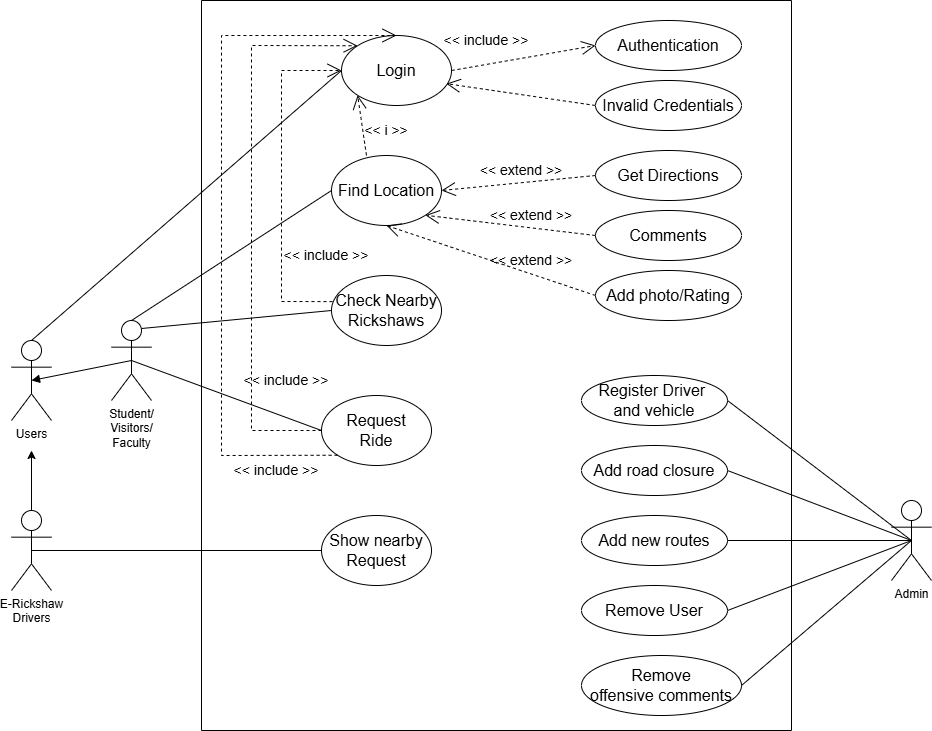

The diagram above was exported from draw.io. Its source (the exported page's mxGraphModel, read from the mxfile embedded in the PNG):
<mxGraphModel dx="2048" dy="725" grid="1" gridSize="10" guides="1" tooltips="1" connect="1" arrows="1" fold="1" page="1" pageScale="1" pageWidth="827" pageHeight="1169" math="0" shadow="0">
  <root>
    <mxCell id="WIyWlLk6GJQsqaUBKTNV-0" />
    <mxCell id="WIyWlLk6GJQsqaUBKTNV-1" parent="WIyWlLk6GJQsqaUBKTNV-0" />
    <mxCell id="t31d8A_v6lYJ60UNvRxQ-0" value="" style="swimlane;startSize=0;" parent="WIyWlLk6GJQsqaUBKTNV-1" vertex="1">
      <mxGeometry x="40" y="30" width="590" height="730" as="geometry" />
    </mxCell>
    <mxCell id="t31d8A_v6lYJ60UNvRxQ-6" value="&lt;font style=&quot;font-size: 16px;&quot;&gt;Login&lt;/font&gt;" style="ellipse;whiteSpace=wrap;html=1;" parent="t31d8A_v6lYJ60UNvRxQ-0" vertex="1">
      <mxGeometry x="140" y="35" width="110" height="70" as="geometry" />
    </mxCell>
    <mxCell id="t31d8A_v6lYJ60UNvRxQ-28" value="&lt;span style=&quot;font-size: 16px;&quot;&gt;Find Location&lt;/span&gt;" style="ellipse;whiteSpace=wrap;html=1;" parent="t31d8A_v6lYJ60UNvRxQ-0" vertex="1">
      <mxGeometry x="130" y="155" width="110" height="70" as="geometry" />
    </mxCell>
    <mxCell id="t31d8A_v6lYJ60UNvRxQ-31" value="&lt;span style=&quot;font-size: 16px;&quot;&gt;Check Nearby&lt;/span&gt;&lt;div&gt;&lt;span style=&quot;font-size: 16px;&quot;&gt;Rickshaws&lt;/span&gt;&lt;/div&gt;" style="ellipse;whiteSpace=wrap;html=1;" parent="t31d8A_v6lYJ60UNvRxQ-0" vertex="1">
      <mxGeometry x="130" y="275" width="110" height="70" as="geometry" />
    </mxCell>
    <mxCell id="t31d8A_v6lYJ60UNvRxQ-30" value="&lt;span style=&quot;font-size: 16px;&quot;&gt;Request&lt;/span&gt;&lt;div&gt;&lt;span style=&quot;font-size: 16px;&quot;&gt;Ride&lt;/span&gt;&lt;/div&gt;" style="ellipse;whiteSpace=wrap;html=1;" parent="t31d8A_v6lYJ60UNvRxQ-0" vertex="1">
      <mxGeometry x="120" y="395" width="110" height="70" as="geometry" />
    </mxCell>
    <mxCell id="t31d8A_v6lYJ60UNvRxQ-32" value="&lt;span style=&quot;font-size: 16px;&quot;&gt;Show nearby&lt;/span&gt;&lt;div&gt;&lt;span style=&quot;font-size: 16px;&quot;&gt;Request&lt;/span&gt;&lt;/div&gt;" style="ellipse;whiteSpace=wrap;html=1;" parent="t31d8A_v6lYJ60UNvRxQ-0" vertex="1">
      <mxGeometry x="120" y="515" width="110" height="70" as="geometry" />
    </mxCell>
    <mxCell id="t31d8A_v6lYJ60UNvRxQ-38" value="&lt;font style=&quot;font-size: 16px;&quot;&gt;Authentication&lt;/font&gt;" style="ellipse;whiteSpace=wrap;html=1;" parent="t31d8A_v6lYJ60UNvRxQ-0" vertex="1">
      <mxGeometry x="394" y="20" width="146" height="50" as="geometry" />
    </mxCell>
    <mxCell id="t31d8A_v6lYJ60UNvRxQ-51" value="" style="endArrow=open;endSize=12;dashed=1;html=1;rounded=0;exitX=1;exitY=0.5;exitDx=0;exitDy=0;entryX=0;entryY=0.5;entryDx=0;entryDy=0;" parent="t31d8A_v6lYJ60UNvRxQ-0" source="t31d8A_v6lYJ60UNvRxQ-6" target="t31d8A_v6lYJ60UNvRxQ-38" edge="1">
      <mxGeometry width="160" relative="1" as="geometry">
        <mxPoint x="200" y="125" as="sourcePoint" />
        <mxPoint x="360" y="125" as="targetPoint" />
      </mxGeometry>
    </mxCell>
    <mxCell id="t31d8A_v6lYJ60UNvRxQ-52" value="" style="endArrow=open;endSize=12;dashed=1;html=1;rounded=0;exitX=0;exitY=0.5;exitDx=0;exitDy=0;entryX=0.953;entryY=0.688;entryDx=0;entryDy=0;entryPerimeter=0;" parent="t31d8A_v6lYJ60UNvRxQ-0" source="t31d8A_v6lYJ60UNvRxQ-53" target="t31d8A_v6lYJ60UNvRxQ-6" edge="1">
      <mxGeometry width="160" relative="1" as="geometry">
        <mxPoint x="360" y="100" as="sourcePoint" />
        <mxPoint x="370" y="50" as="targetPoint" />
      </mxGeometry>
    </mxCell>
    <mxCell id="t31d8A_v6lYJ60UNvRxQ-53" value="&lt;font style=&quot;font-size: 16px;&quot;&gt;Invalid Credentials&lt;/font&gt;" style="ellipse;whiteSpace=wrap;html=1;" parent="t31d8A_v6lYJ60UNvRxQ-0" vertex="1">
      <mxGeometry x="394" y="80" width="146" height="50" as="geometry" />
    </mxCell>
    <mxCell id="t31d8A_v6lYJ60UNvRxQ-56" value="&lt;font style=&quot;font-size: 16px;&quot;&gt;Get Directions&lt;/font&gt;" style="ellipse;whiteSpace=wrap;html=1;" parent="t31d8A_v6lYJ60UNvRxQ-0" vertex="1">
      <mxGeometry x="394" y="150" width="146" height="50" as="geometry" />
    </mxCell>
    <mxCell id="t31d8A_v6lYJ60UNvRxQ-55" value="&lt;font style=&quot;font-size: 16px;&quot;&gt;Comments&lt;/font&gt;" style="ellipse;whiteSpace=wrap;html=1;" parent="t31d8A_v6lYJ60UNvRxQ-0" vertex="1">
      <mxGeometry x="394" y="210" width="146" height="50" as="geometry" />
    </mxCell>
    <mxCell id="t31d8A_v6lYJ60UNvRxQ-54" value="&lt;font style=&quot;font-size: 16px;&quot;&gt;Add photo/Rating&lt;/font&gt;" style="ellipse;whiteSpace=wrap;html=1;" parent="t31d8A_v6lYJ60UNvRxQ-0" vertex="1">
      <mxGeometry x="394" y="270" width="146" height="50" as="geometry" />
    </mxCell>
    <mxCell id="t31d8A_v6lYJ60UNvRxQ-59" value="" style="endArrow=open;endSize=12;dashed=1;html=1;rounded=0;exitX=0;exitY=0.5;exitDx=0;exitDy=0;entryX=1;entryY=0.5;entryDx=0;entryDy=0;" parent="t31d8A_v6lYJ60UNvRxQ-0" source="t31d8A_v6lYJ60UNvRxQ-56" target="t31d8A_v6lYJ60UNvRxQ-28" edge="1">
      <mxGeometry width="160" relative="1" as="geometry">
        <mxPoint x="365" y="162" as="sourcePoint" />
        <mxPoint x="230" y="145" as="targetPoint" />
      </mxGeometry>
    </mxCell>
    <mxCell id="t31d8A_v6lYJ60UNvRxQ-58" value="" style="endArrow=open;endSize=12;dashed=1;html=1;rounded=0;exitX=0;exitY=0.5;exitDx=0;exitDy=0;entryX=1;entryY=1;entryDx=0;entryDy=0;" parent="t31d8A_v6lYJ60UNvRxQ-0" source="t31d8A_v6lYJ60UNvRxQ-55" target="t31d8A_v6lYJ60UNvRxQ-28" edge="1">
      <mxGeometry width="160" relative="1" as="geometry">
        <mxPoint x="365" y="205" as="sourcePoint" />
        <mxPoint x="230" y="188" as="targetPoint" />
      </mxGeometry>
    </mxCell>
    <mxCell id="t31d8A_v6lYJ60UNvRxQ-57" value="" style="endArrow=open;endSize=12;dashed=1;html=1;rounded=0;exitX=0;exitY=0.5;exitDx=0;exitDy=0;entryX=0.5;entryY=1;entryDx=0;entryDy=0;" parent="t31d8A_v6lYJ60UNvRxQ-0" source="t31d8A_v6lYJ60UNvRxQ-54" target="t31d8A_v6lYJ60UNvRxQ-28" edge="1">
      <mxGeometry width="160" relative="1" as="geometry">
        <mxPoint x="355" y="282" as="sourcePoint" />
        <mxPoint x="220" y="265" as="targetPoint" />
      </mxGeometry>
    </mxCell>
    <mxCell id="t31d8A_v6lYJ60UNvRxQ-64" value="&lt;font style=&quot;font-size: 16px;&quot;&gt;Register Driver&amp;nbsp;&lt;/font&gt;&lt;div&gt;&lt;font style=&quot;font-size: 16px;&quot;&gt;and vehicle&lt;/font&gt;&lt;/div&gt;" style="ellipse;whiteSpace=wrap;html=1;" parent="t31d8A_v6lYJ60UNvRxQ-0" vertex="1">
      <mxGeometry x="380" y="375" width="146" height="50" as="geometry" />
    </mxCell>
    <mxCell id="t31d8A_v6lYJ60UNvRxQ-63" value="&lt;font style=&quot;font-size: 16px;&quot;&gt;Add road closure&lt;/font&gt;" style="ellipse;whiteSpace=wrap;html=1;" parent="t31d8A_v6lYJ60UNvRxQ-0" vertex="1">
      <mxGeometry x="380" y="445" width="146" height="50" as="geometry" />
    </mxCell>
    <mxCell id="t31d8A_v6lYJ60UNvRxQ-62" value="&lt;font style=&quot;font-size: 16px;&quot;&gt;Add new routes&lt;/font&gt;" style="ellipse;whiteSpace=wrap;html=1;" parent="t31d8A_v6lYJ60UNvRxQ-0" vertex="1">
      <mxGeometry x="380" y="515" width="146" height="50" as="geometry" />
    </mxCell>
    <mxCell id="t31d8A_v6lYJ60UNvRxQ-61" value="&lt;font style=&quot;font-size: 16px;&quot;&gt;Remove User&lt;/font&gt;" style="ellipse;whiteSpace=wrap;html=1;" parent="t31d8A_v6lYJ60UNvRxQ-0" vertex="1">
      <mxGeometry x="380" y="585" width="146" height="50" as="geometry" />
    </mxCell>
    <mxCell id="t31d8A_v6lYJ60UNvRxQ-75" value="&lt;font style=&quot;font-size: 16px;&quot;&gt;Remove&lt;/font&gt;&lt;div&gt;&lt;span style=&quot;font-size: 16px;&quot;&gt;offensive comments&lt;/span&gt;&lt;/div&gt;" style="ellipse;whiteSpace=wrap;html=1;" parent="t31d8A_v6lYJ60UNvRxQ-0" vertex="1">
      <mxGeometry x="380" y="655" width="160" height="60" as="geometry" />
    </mxCell>
    <mxCell id="t31d8A_v6lYJ60UNvRxQ-78" value="&lt;font style=&quot;font-size: 14px;&quot;&gt;&amp;lt;&amp;lt; include &amp;gt;&amp;gt;&lt;/font&gt;" style="text;html=1;align=center;verticalAlign=middle;whiteSpace=wrap;rounded=0;" parent="t31d8A_v6lYJ60UNvRxQ-0" vertex="1">
      <mxGeometry x="240" y="25" width="90" height="30" as="geometry" />
    </mxCell>
    <mxCell id="t31d8A_v6lYJ60UNvRxQ-77" value="&lt;font style=&quot;font-size: 14px;&quot;&gt;&amp;lt;&amp;lt; extend &amp;gt;&amp;gt;&lt;/font&gt;" style="text;html=1;align=center;verticalAlign=middle;whiteSpace=wrap;rounded=0;" parent="t31d8A_v6lYJ60UNvRxQ-0" vertex="1">
      <mxGeometry x="280" y="245" width="100" height="30" as="geometry" />
    </mxCell>
    <mxCell id="t31d8A_v6lYJ60UNvRxQ-86" value="" style="endArrow=open;endSize=12;dashed=1;html=1;rounded=0;exitX=0;exitY=0.5;exitDx=0;exitDy=0;entryX=0;entryY=1;entryDx=0;entryDy=0;" parent="t31d8A_v6lYJ60UNvRxQ-0" target="t31d8A_v6lYJ60UNvRxQ-6" edge="1">
      <mxGeometry width="160" relative="1" as="geometry">
        <mxPoint x="165" y="155" as="sourcePoint" />
        <mxPoint x="30" y="138" as="targetPoint" />
      </mxGeometry>
    </mxCell>
    <mxCell id="t31d8A_v6lYJ60UNvRxQ-87" value="&lt;font style=&quot;font-size: 14px;&quot;&gt;&amp;lt;&amp;lt; i &amp;gt;&amp;gt;&lt;/font&gt;" style="text;html=1;align=center;verticalAlign=middle;whiteSpace=wrap;rounded=0;" parent="t31d8A_v6lYJ60UNvRxQ-0" vertex="1">
      <mxGeometry x="155" y="115" width="60" height="30" as="geometry" />
    </mxCell>
    <mxCell id="t31d8A_v6lYJ60UNvRxQ-88" value="" style="endArrow=open;endSize=12;dashed=1;html=1;rounded=0;entryX=0;entryY=0.5;entryDx=0;entryDy=0;exitX=0.009;exitY=0.373;exitDx=0;exitDy=0;exitPerimeter=0;" parent="t31d8A_v6lYJ60UNvRxQ-0" source="t31d8A_v6lYJ60UNvRxQ-31" target="t31d8A_v6lYJ60UNvRxQ-6" edge="1">
      <mxGeometry width="160" relative="1" as="geometry">
        <mxPoint x="120" y="330" as="sourcePoint" />
        <mxPoint x="80" y="125" as="targetPoint" />
        <Array as="points">
          <mxPoint x="80" y="301" />
          <mxPoint x="80" y="70" />
        </Array>
      </mxGeometry>
    </mxCell>
    <mxCell id="t31d8A_v6lYJ60UNvRxQ-89" value="" style="endArrow=open;endSize=12;dashed=1;html=1;rounded=0;entryX=0;entryY=0;entryDx=0;entryDy=0;exitX=0;exitY=0.5;exitDx=0;exitDy=0;" parent="t31d8A_v6lYJ60UNvRxQ-0" source="t31d8A_v6lYJ60UNvRxQ-30" target="t31d8A_v6lYJ60UNvRxQ-6" edge="1">
      <mxGeometry width="160" relative="1" as="geometry">
        <mxPoint x="131" y="341" as="sourcePoint" />
        <mxPoint x="130" y="80" as="targetPoint" />
        <Array as="points">
          <mxPoint x="50" y="430" />
          <mxPoint x="50" y="200" />
          <mxPoint x="50" y="45" />
        </Array>
      </mxGeometry>
    </mxCell>
    <mxCell id="t31d8A_v6lYJ60UNvRxQ-93" value="" style="endArrow=open;endSize=12;dashed=1;html=1;rounded=0;entryX=0.5;entryY=0;entryDx=0;entryDy=0;exitX=0;exitY=1;exitDx=0;exitDy=0;" parent="t31d8A_v6lYJ60UNvRxQ-0" source="t31d8A_v6lYJ60UNvRxQ-30" target="t31d8A_v6lYJ60UNvRxQ-6" edge="1">
      <mxGeometry width="160" relative="1" as="geometry">
        <mxPoint x="130" y="440" as="sourcePoint" />
        <mxPoint x="146" y="55" as="targetPoint" />
        <Array as="points">
          <mxPoint x="20" y="455" />
          <mxPoint x="20" y="200" />
          <mxPoint x="20" y="35" />
        </Array>
      </mxGeometry>
    </mxCell>
    <mxCell id="zRYiONV1Vcxf4_TSZnKS-2" value="&lt;font style=&quot;font-size: 14px;&quot;&gt;&amp;lt;&amp;lt; include &amp;gt;&amp;gt;&lt;/font&gt;" style="text;html=1;align=center;verticalAlign=middle;whiteSpace=wrap;rounded=0;" parent="t31d8A_v6lYJ60UNvRxQ-0" vertex="1">
      <mxGeometry x="30" y="455" width="90" height="30" as="geometry" />
    </mxCell>
    <mxCell id="zRYiONV1Vcxf4_TSZnKS-1" value="&lt;font style=&quot;font-size: 14px;&quot;&gt;&amp;lt;&amp;lt; include &amp;gt;&amp;gt;&lt;/font&gt;" style="text;html=1;align=center;verticalAlign=middle;whiteSpace=wrap;rounded=0;" parent="t31d8A_v6lYJ60UNvRxQ-0" vertex="1">
      <mxGeometry x="80" y="245" width="90" height="20" as="geometry" />
    </mxCell>
    <mxCell id="zRYiONV1Vcxf4_TSZnKS-0" value="&lt;font style=&quot;font-size: 14px;&quot;&gt;&amp;lt;&amp;lt; include &amp;gt;&amp;gt;&lt;/font&gt;" style="text;html=1;align=center;verticalAlign=middle;whiteSpace=wrap;rounded=0;" parent="t31d8A_v6lYJ60UNvRxQ-0" vertex="1">
      <mxGeometry x="40" y="365" width="90" height="30" as="geometry" />
    </mxCell>
    <mxCell id="zRYiONV1Vcxf4_TSZnKS-6" value="&lt;font style=&quot;font-size: 14px;&quot;&gt;&amp;lt;&amp;lt; extend &amp;gt;&amp;gt;&lt;/font&gt;" style="text;html=1;align=center;verticalAlign=middle;whiteSpace=wrap;rounded=0;" parent="t31d8A_v6lYJ60UNvRxQ-0" vertex="1">
      <mxGeometry x="270" y="155" width="100" height="30" as="geometry" />
    </mxCell>
    <mxCell id="zRYiONV1Vcxf4_TSZnKS-5" value="&lt;font style=&quot;font-size: 14px;&quot;&gt;&amp;lt;&amp;lt; extend &amp;gt;&amp;gt;&lt;/font&gt;" style="text;html=1;align=center;verticalAlign=middle;whiteSpace=wrap;rounded=0;" parent="t31d8A_v6lYJ60UNvRxQ-0" vertex="1">
      <mxGeometry x="280" y="200" width="100" height="30" as="geometry" />
    </mxCell>
    <mxCell id="t31d8A_v6lYJ60UNvRxQ-1" value="Student/&lt;div&gt;Visitors/&lt;/div&gt;&lt;div&gt;Faculty&lt;/div&gt;" style="shape=umlActor;verticalLabelPosition=bottom;verticalAlign=top;html=1;" parent="WIyWlLk6GJQsqaUBKTNV-1" vertex="1">
      <mxGeometry x="-50" y="350" width="40" height="80" as="geometry" />
    </mxCell>
    <mxCell id="t31d8A_v6lYJ60UNvRxQ-25" value="Users" style="shape=umlActor;verticalLabelPosition=bottom;verticalAlign=top;html=1;" parent="WIyWlLk6GJQsqaUBKTNV-1" vertex="1">
      <mxGeometry x="-150" y="370" width="40" height="80" as="geometry" />
    </mxCell>
    <mxCell id="t31d8A_v6lYJ60UNvRxQ-27" value="" style="endArrow=none;html=1;rounded=0;entryX=0;entryY=0.5;entryDx=0;entryDy=0;exitX=0.5;exitY=0;exitDx=0;exitDy=0;exitPerimeter=0;" parent="WIyWlLk6GJQsqaUBKTNV-1" source="t31d8A_v6lYJ60UNvRxQ-25" target="t31d8A_v6lYJ60UNvRxQ-6" edge="1">
      <mxGeometry width="50" height="50" relative="1" as="geometry">
        <mxPoint x="-80" y="380" as="sourcePoint" />
        <mxPoint x="-30" y="330" as="targetPoint" />
      </mxGeometry>
    </mxCell>
    <mxCell id="t31d8A_v6lYJ60UNvRxQ-29" value="" style="endArrow=none;html=1;rounded=0;entryX=0;entryY=0.5;entryDx=0;entryDy=0;exitX=0.5;exitY=0;exitDx=0;exitDy=0;exitPerimeter=0;" parent="WIyWlLk6GJQsqaUBKTNV-1" source="t31d8A_v6lYJ60UNvRxQ-1" target="t31d8A_v6lYJ60UNvRxQ-28" edge="1">
      <mxGeometry width="50" height="50" relative="1" as="geometry">
        <mxPoint x="-70" y="390" as="sourcePoint" />
        <mxPoint x="150" y="115" as="targetPoint" />
      </mxGeometry>
    </mxCell>
    <mxCell id="t31d8A_v6lYJ60UNvRxQ-33" value="" style="endArrow=none;html=1;rounded=0;entryX=0;entryY=0.5;entryDx=0;entryDy=0;exitX=0.75;exitY=0.1;exitDx=0;exitDy=0;exitPerimeter=0;" parent="WIyWlLk6GJQsqaUBKTNV-1" source="t31d8A_v6lYJ60UNvRxQ-1" target="t31d8A_v6lYJ60UNvRxQ-31" edge="1">
      <mxGeometry width="50" height="50" relative="1" as="geometry">
        <mxPoint x="40" y="340" as="sourcePoint" />
        <mxPoint x="150" y="215" as="targetPoint" />
      </mxGeometry>
    </mxCell>
    <mxCell id="t31d8A_v6lYJ60UNvRxQ-34" value="" style="endArrow=none;html=1;rounded=0;entryX=0;entryY=0.5;entryDx=0;entryDy=0;exitX=0.5;exitY=0.5;exitDx=0;exitDy=0;exitPerimeter=0;" parent="WIyWlLk6GJQsqaUBKTNV-1" source="t31d8A_v6lYJ60UNvRxQ-1" target="t31d8A_v6lYJ60UNvRxQ-30" edge="1">
      <mxGeometry width="50" height="50" relative="1" as="geometry">
        <mxPoint x="-40" y="585" as="sourcePoint" />
        <mxPoint x="70" y="460" as="targetPoint" />
      </mxGeometry>
    </mxCell>
    <mxCell id="t31d8A_v6lYJ60UNvRxQ-35" value="E-Rickshaw&lt;div&gt;Drivers&lt;/div&gt;" style="shape=umlActor;verticalLabelPosition=bottom;verticalAlign=top;html=1;" parent="WIyWlLk6GJQsqaUBKTNV-1" vertex="1">
      <mxGeometry x="-150" y="540" width="40" height="80" as="geometry" />
    </mxCell>
    <mxCell id="t31d8A_v6lYJ60UNvRxQ-36" value="" style="endArrow=classic;html=1;rounded=0;exitX=0.5;exitY=0;exitDx=0;exitDy=0;exitPerimeter=0;" parent="WIyWlLk6GJQsqaUBKTNV-1" source="t31d8A_v6lYJ60UNvRxQ-35" edge="1">
      <mxGeometry width="50" height="50" relative="1" as="geometry">
        <mxPoint x="-100" y="540" as="sourcePoint" />
        <mxPoint x="-130" y="480" as="targetPoint" />
      </mxGeometry>
    </mxCell>
    <mxCell id="t31d8A_v6lYJ60UNvRxQ-37" value="" style="endArrow=none;html=1;rounded=0;exitX=0.5;exitY=0.5;exitDx=0;exitDy=0;exitPerimeter=0;entryX=0;entryY=0.5;entryDx=0;entryDy=0;" parent="WIyWlLk6GJQsqaUBKTNV-1" source="t31d8A_v6lYJ60UNvRxQ-35" target="t31d8A_v6lYJ60UNvRxQ-32" edge="1">
      <mxGeometry width="50" height="50" relative="1" as="geometry">
        <mxPoint x="280" y="440" as="sourcePoint" />
        <mxPoint x="330" y="390" as="targetPoint" />
      </mxGeometry>
    </mxCell>
    <mxCell id="t31d8A_v6lYJ60UNvRxQ-60" value="Admin" style="shape=umlActor;verticalLabelPosition=bottom;verticalAlign=top;html=1;" parent="WIyWlLk6GJQsqaUBKTNV-1" vertex="1">
      <mxGeometry x="730" y="530" width="40" height="80" as="geometry" />
    </mxCell>
    <mxCell id="t31d8A_v6lYJ60UNvRxQ-66" value="" style="html=1;verticalAlign=bottom;endArrow=block;curved=0;rounded=0;exitX=0.5;exitY=0.5;exitDx=0;exitDy=0;exitPerimeter=0;entryX=0.5;entryY=0.5;entryDx=0;entryDy=0;entryPerimeter=0;" parent="WIyWlLk6GJQsqaUBKTNV-1" source="t31d8A_v6lYJ60UNvRxQ-1" target="t31d8A_v6lYJ60UNvRxQ-25" edge="1">
      <mxGeometry width="80" relative="1" as="geometry">
        <mxPoint x="260" y="510" as="sourcePoint" />
        <mxPoint x="340" y="510" as="targetPoint" />
      </mxGeometry>
    </mxCell>
    <mxCell id="t31d8A_v6lYJ60UNvRxQ-71" value="" style="endArrow=none;html=1;rounded=0;entryX=0.5;entryY=0.5;entryDx=0;entryDy=0;entryPerimeter=0;exitX=1;exitY=0.5;exitDx=0;exitDy=0;" parent="WIyWlLk6GJQsqaUBKTNV-1" source="t31d8A_v6lYJ60UNvRxQ-61" target="t31d8A_v6lYJ60UNvRxQ-60" edge="1">
      <mxGeometry width="50" height="50" relative="1" as="geometry">
        <mxPoint x="280" y="530" as="sourcePoint" />
        <mxPoint x="330" y="480" as="targetPoint" />
      </mxGeometry>
    </mxCell>
    <mxCell id="t31d8A_v6lYJ60UNvRxQ-72" value="" style="endArrow=none;html=1;rounded=0;entryX=0.5;entryY=0.5;entryDx=0;entryDy=0;entryPerimeter=0;exitX=1;exitY=0.5;exitDx=0;exitDy=0;" parent="WIyWlLk6GJQsqaUBKTNV-1" source="t31d8A_v6lYJ60UNvRxQ-62" target="t31d8A_v6lYJ60UNvRxQ-60" edge="1">
      <mxGeometry width="50" height="50" relative="1" as="geometry">
        <mxPoint x="280" y="530" as="sourcePoint" />
        <mxPoint x="330" y="480" as="targetPoint" />
      </mxGeometry>
    </mxCell>
    <mxCell id="t31d8A_v6lYJ60UNvRxQ-73" value="" style="endArrow=none;html=1;rounded=0;entryX=0.5;entryY=0.5;entryDx=0;entryDy=0;entryPerimeter=0;exitX=1;exitY=0.5;exitDx=0;exitDy=0;" parent="WIyWlLk6GJQsqaUBKTNV-1" source="t31d8A_v6lYJ60UNvRxQ-63" target="t31d8A_v6lYJ60UNvRxQ-60" edge="1">
      <mxGeometry width="50" height="50" relative="1" as="geometry">
        <mxPoint x="280" y="530" as="sourcePoint" />
        <mxPoint x="330" y="480" as="targetPoint" />
      </mxGeometry>
    </mxCell>
    <mxCell id="t31d8A_v6lYJ60UNvRxQ-74" value="" style="endArrow=none;html=1;rounded=0;exitX=1;exitY=0.5;exitDx=0;exitDy=0;" parent="WIyWlLk6GJQsqaUBKTNV-1" source="t31d8A_v6lYJ60UNvRxQ-64" edge="1">
      <mxGeometry width="50" height="50" relative="1" as="geometry">
        <mxPoint x="660" y="520" as="sourcePoint" />
        <mxPoint x="750" y="570" as="targetPoint" />
      </mxGeometry>
    </mxCell>
    <mxCell id="t31d8A_v6lYJ60UNvRxQ-76" value="" style="endArrow=none;html=1;rounded=0;exitX=1;exitY=0.5;exitDx=0;exitDy=0;" parent="WIyWlLk6GJQsqaUBKTNV-1" source="t31d8A_v6lYJ60UNvRxQ-75" edge="1">
      <mxGeometry width="50" height="50" relative="1" as="geometry">
        <mxPoint x="556" y="655" as="sourcePoint" />
        <mxPoint x="750" y="570" as="targetPoint" />
      </mxGeometry>
    </mxCell>
  </root>
</mxGraphModel>